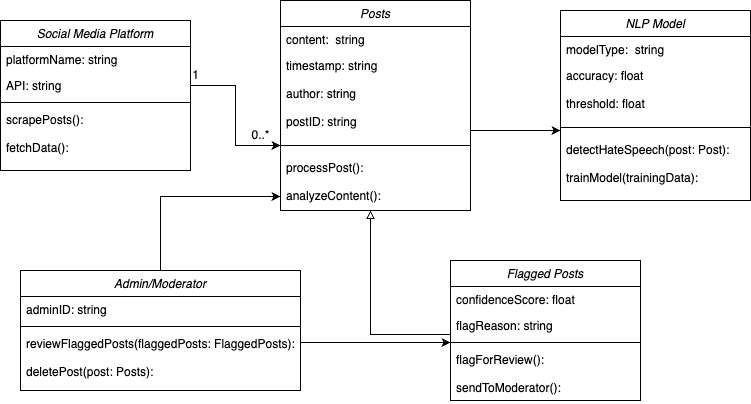

The diagram above was exported from draw.io. Its source (the exported page's mxGraphModel, read from the mxfile embedded in the PNG):
<mxGraphModel dx="984" dy="659" grid="1" gridSize="10" guides="1" tooltips="1" connect="1" arrows="1" fold="1" page="1" pageScale="1" pageWidth="827" pageHeight="1169" math="0" shadow="0">
  <root>
    <mxCell id="WIyWlLk6GJQsqaUBKTNV-0" />
    <mxCell id="WIyWlLk6GJQsqaUBKTNV-1" parent="WIyWlLk6GJQsqaUBKTNV-0" />
    <mxCell id="zkfFHV4jXpPFQw0GAbJ--0" value="Social Media Platform" style="swimlane;fontStyle=2;align=center;verticalAlign=top;childLayout=stackLayout;horizontal=1;startSize=26;horizontalStack=0;resizeParent=1;resizeLast=0;collapsible=1;marginBottom=0;rounded=0;shadow=0;strokeWidth=1;" parent="WIyWlLk6GJQsqaUBKTNV-1" vertex="1">
      <mxGeometry x="10" y="50" width="190" height="150" as="geometry">
        <mxRectangle x="10" y="10" width="160" height="26" as="alternateBounds" />
      </mxGeometry>
    </mxCell>
    <mxCell id="zkfFHV4jXpPFQw0GAbJ--1" value="platformName: string" style="text;align=left;verticalAlign=top;spacingLeft=4;spacingRight=4;overflow=hidden;rotatable=0;points=[[0,0.5],[1,0.5]];portConstraint=eastwest;" parent="zkfFHV4jXpPFQw0GAbJ--0" vertex="1">
      <mxGeometry y="26" width="190" height="26" as="geometry" />
    </mxCell>
    <mxCell id="zkfFHV4jXpPFQw0GAbJ--2" value="API: string" style="text;align=left;verticalAlign=top;spacingLeft=4;spacingRight=4;overflow=hidden;rotatable=0;points=[[0,0.5],[1,0.5]];portConstraint=eastwest;rounded=0;shadow=0;html=0;" parent="zkfFHV4jXpPFQw0GAbJ--0" vertex="1">
      <mxGeometry y="52" width="190" height="26" as="geometry" />
    </mxCell>
    <mxCell id="zkfFHV4jXpPFQw0GAbJ--4" value="" style="line;html=1;strokeWidth=1;align=left;verticalAlign=middle;spacingTop=-1;spacingLeft=3;spacingRight=3;rotatable=0;labelPosition=right;points=[];portConstraint=eastwest;" parent="zkfFHV4jXpPFQw0GAbJ--0" vertex="1">
      <mxGeometry y="78" width="190" height="8" as="geometry" />
    </mxCell>
    <mxCell id="zkfFHV4jXpPFQw0GAbJ--5" value="scrapePosts(): &#10;&#10;fetchData(): " style="text;align=left;verticalAlign=top;spacingLeft=4;spacingRight=4;overflow=hidden;rotatable=0;points=[[0,0.5],[1,0.5]];portConstraint=eastwest;" parent="zkfFHV4jXpPFQw0GAbJ--0" vertex="1">
      <mxGeometry y="86" width="190" height="54" as="geometry" />
    </mxCell>
    <mxCell id="H1evELIp4hOwfiML5YsT-0" value="Posts" style="swimlane;fontStyle=2;align=center;verticalAlign=top;childLayout=stackLayout;horizontal=1;startSize=26;horizontalStack=0;resizeParent=1;resizeLast=0;collapsible=1;marginBottom=0;rounded=0;shadow=0;strokeWidth=1;" parent="WIyWlLk6GJQsqaUBKTNV-1" vertex="1">
      <mxGeometry x="290" y="30" width="190" height="210" as="geometry">
        <mxRectangle x="10" y="10" width="160" height="26" as="alternateBounds" />
      </mxGeometry>
    </mxCell>
    <mxCell id="H1evELIp4hOwfiML5YsT-1" value="content:  string" style="text;align=left;verticalAlign=top;spacingLeft=4;spacingRight=4;overflow=hidden;rotatable=0;points=[[0,0.5],[1,0.5]];portConstraint=eastwest;" parent="H1evELIp4hOwfiML5YsT-0" vertex="1">
      <mxGeometry y="26" width="190" height="26" as="geometry" />
    </mxCell>
    <mxCell id="H1evELIp4hOwfiML5YsT-2" value="timestamp: string&#10;&#10;" style="text;align=left;verticalAlign=top;spacingLeft=4;spacingRight=4;overflow=hidden;rotatable=0;points=[[0,0.5],[1,0.5]];portConstraint=eastwest;rounded=0;shadow=0;html=0;" parent="H1evELIp4hOwfiML5YsT-0" vertex="1">
      <mxGeometry y="52" width="190" height="28" as="geometry" />
    </mxCell>
    <mxCell id="H1evELIp4hOwfiML5YsT-10" value="author: string&#10;&#10;postID: string" style="text;align=left;verticalAlign=top;spacingLeft=4;spacingRight=4;overflow=hidden;rotatable=0;points=[[0,0.5],[1,0.5]];portConstraint=eastwest;rounded=0;shadow=0;html=0;" parent="H1evELIp4hOwfiML5YsT-0" vertex="1">
      <mxGeometry y="80" width="190" height="28" as="geometry" />
    </mxCell>
    <mxCell id="H1evELIp4hOwfiML5YsT-11" value="postID: string&#10;&#10;" style="text;align=left;verticalAlign=top;spacingLeft=4;spacingRight=4;overflow=hidden;rotatable=0;points=[[0,0.5],[1,0.5]];portConstraint=eastwest;rounded=0;shadow=0;html=0;" parent="H1evELIp4hOwfiML5YsT-0" vertex="1">
      <mxGeometry y="108" width="190" height="28" as="geometry" />
    </mxCell>
    <mxCell id="H1evELIp4hOwfiML5YsT-3" value="" style="line;html=1;strokeWidth=1;align=left;verticalAlign=middle;spacingTop=-1;spacingLeft=3;spacingRight=3;rotatable=0;labelPosition=right;points=[];portConstraint=eastwest;" parent="H1evELIp4hOwfiML5YsT-0" vertex="1">
      <mxGeometry y="136" width="190" height="18" as="geometry" />
    </mxCell>
    <mxCell id="H1evELIp4hOwfiML5YsT-13" value="processPost(): &#10;" style="text;align=left;verticalAlign=top;spacingLeft=4;spacingRight=4;overflow=hidden;rotatable=0;points=[[0,0.5],[1,0.5]];portConstraint=eastwest;rounded=0;shadow=0;html=0;" parent="H1evELIp4hOwfiML5YsT-0" vertex="1">
      <mxGeometry y="154" width="190" height="28" as="geometry" />
    </mxCell>
    <mxCell id="H1evELIp4hOwfiML5YsT-14" value="analyzeContent(): " style="text;align=left;verticalAlign=top;spacingLeft=4;spacingRight=4;overflow=hidden;rotatable=0;points=[[0,0.5],[1,0.5]];portConstraint=eastwest;rounded=0;shadow=0;html=0;" parent="H1evELIp4hOwfiML5YsT-0" vertex="1">
      <mxGeometry y="182" width="190" height="28" as="geometry" />
    </mxCell>
    <mxCell id="H1evELIp4hOwfiML5YsT-16" value="NLP Model" style="swimlane;fontStyle=2;align=center;verticalAlign=top;childLayout=stackLayout;horizontal=1;startSize=26;horizontalStack=0;resizeParent=1;resizeLast=0;collapsible=1;marginBottom=0;rounded=0;shadow=0;strokeWidth=1;" parent="WIyWlLk6GJQsqaUBKTNV-1" vertex="1">
      <mxGeometry x="570" y="40" width="190" height="190" as="geometry">
        <mxRectangle x="10" y="10" width="160" height="26" as="alternateBounds" />
      </mxGeometry>
    </mxCell>
    <mxCell id="H1evELIp4hOwfiML5YsT-17" value="modelType:  string" style="text;align=left;verticalAlign=top;spacingLeft=4;spacingRight=4;overflow=hidden;rotatable=0;points=[[0,0.5],[1,0.5]];portConstraint=eastwest;" parent="H1evELIp4hOwfiML5YsT-16" vertex="1">
      <mxGeometry y="26" width="190" height="26" as="geometry" />
    </mxCell>
    <mxCell id="H1evELIp4hOwfiML5YsT-18" value="accuracy: float&#10;&#10;" style="text;align=left;verticalAlign=top;spacingLeft=4;spacingRight=4;overflow=hidden;rotatable=0;points=[[0,0.5],[1,0.5]];portConstraint=eastwest;rounded=0;shadow=0;html=0;" parent="H1evELIp4hOwfiML5YsT-16" vertex="1">
      <mxGeometry y="52" width="190" height="28" as="geometry" />
    </mxCell>
    <mxCell id="H1evELIp4hOwfiML5YsT-19" value="threshold: float&#10;&#10;" style="text;align=left;verticalAlign=top;spacingLeft=4;spacingRight=4;overflow=hidden;rotatable=0;points=[[0,0.5],[1,0.5]];portConstraint=eastwest;rounded=0;shadow=0;html=0;" parent="H1evELIp4hOwfiML5YsT-16" vertex="1">
      <mxGeometry y="80" width="190" height="28" as="geometry" />
    </mxCell>
    <mxCell id="H1evELIp4hOwfiML5YsT-21" value="" style="line;html=1;strokeWidth=1;align=left;verticalAlign=middle;spacingTop=-1;spacingLeft=3;spacingRight=3;rotatable=0;labelPosition=right;points=[];portConstraint=eastwest;" parent="H1evELIp4hOwfiML5YsT-16" vertex="1">
      <mxGeometry y="108" width="190" height="18" as="geometry" />
    </mxCell>
    <mxCell id="H1evELIp4hOwfiML5YsT-22" value="detectHateSpeech(post: Post): &#10;&#10;" style="text;align=left;verticalAlign=top;spacingLeft=4;spacingRight=4;overflow=hidden;rotatable=0;points=[[0,0.5],[1,0.5]];portConstraint=eastwest;rounded=0;shadow=0;html=0;" parent="H1evELIp4hOwfiML5YsT-16" vertex="1">
      <mxGeometry y="126" width="190" height="28" as="geometry" />
    </mxCell>
    <mxCell id="H1evELIp4hOwfiML5YsT-23" value="trainModel(trainingData): " style="text;align=left;verticalAlign=top;spacingLeft=4;spacingRight=4;overflow=hidden;rotatable=0;points=[[0,0.5],[1,0.5]];portConstraint=eastwest;rounded=0;shadow=0;html=0;" parent="H1evELIp4hOwfiML5YsT-16" vertex="1">
      <mxGeometry y="154" width="190" height="28" as="geometry" />
    </mxCell>
    <mxCell id="H1evELIp4hOwfiML5YsT-58" value="" style="edgeStyle=orthogonalEdgeStyle;rounded=0;orthogonalLoop=1;jettySize=auto;html=1;exitX=-0.002;exitY=0.842;exitDx=0;exitDy=0;exitPerimeter=0;entryX=0.474;entryY=1;entryDx=0;entryDy=0;entryPerimeter=0;startArrow=none;startFill=0;endArrow=block;endFill=0;" parent="WIyWlLk6GJQsqaUBKTNV-1" source="H1evELIp4hOwfiML5YsT-26" target="H1evELIp4hOwfiML5YsT-14" edge="1">
      <mxGeometry relative="1" as="geometry">
        <mxPoint x="470" y="390" as="sourcePoint" />
        <mxPoint x="380" y="250" as="targetPoint" />
      </mxGeometry>
    </mxCell>
    <mxCell id="H1evELIp4hOwfiML5YsT-24" value="Flagged Posts" style="swimlane;fontStyle=2;align=center;verticalAlign=top;childLayout=stackLayout;horizontal=1;startSize=26;horizontalStack=0;resizeParent=1;resizeLast=0;collapsible=1;marginBottom=0;rounded=0;shadow=0;strokeWidth=1;" parent="WIyWlLk6GJQsqaUBKTNV-1" vertex="1">
      <mxGeometry x="460" y="290" width="190" height="140" as="geometry">
        <mxRectangle x="10" y="10" width="160" height="26" as="alternateBounds" />
      </mxGeometry>
    </mxCell>
    <mxCell id="H1evELIp4hOwfiML5YsT-25" value="confidenceScore: float" style="text;align=left;verticalAlign=top;spacingLeft=4;spacingRight=4;overflow=hidden;rotatable=0;points=[[0,0.5],[1,0.5]];portConstraint=eastwest;" parent="H1evELIp4hOwfiML5YsT-24" vertex="1">
      <mxGeometry y="26" width="190" height="26" as="geometry" />
    </mxCell>
    <mxCell id="H1evELIp4hOwfiML5YsT-26" value="flagReason: string" style="text;align=left;verticalAlign=top;spacingLeft=4;spacingRight=4;overflow=hidden;rotatable=0;points=[[0,0.5],[1,0.5]];portConstraint=eastwest;rounded=0;shadow=0;html=0;" parent="H1evELIp4hOwfiML5YsT-24" vertex="1">
      <mxGeometry y="52" width="190" height="26" as="geometry" />
    </mxCell>
    <mxCell id="H1evELIp4hOwfiML5YsT-27" value="" style="line;html=1;strokeWidth=1;align=left;verticalAlign=middle;spacingTop=-1;spacingLeft=3;spacingRight=3;rotatable=0;labelPosition=right;points=[];portConstraint=eastwest;" parent="H1evELIp4hOwfiML5YsT-24" vertex="1">
      <mxGeometry y="78" width="190" height="8" as="geometry" />
    </mxCell>
    <mxCell id="H1evELIp4hOwfiML5YsT-28" value="flagForReview(): &#10;&#10;sendToModerator(): " style="text;align=left;verticalAlign=top;spacingLeft=4;spacingRight=4;overflow=hidden;rotatable=0;points=[[0,0.5],[1,0.5]];portConstraint=eastwest;" parent="H1evELIp4hOwfiML5YsT-24" vertex="1">
      <mxGeometry y="86" width="190" height="54" as="geometry" />
    </mxCell>
    <mxCell id="H1evELIp4hOwfiML5YsT-67" value="" style="edgeStyle=orthogonalEdgeStyle;rounded=0;orthogonalLoop=1;jettySize=auto;html=1;entryX=0;entryY=0.5;entryDx=0;entryDy=0;" parent="WIyWlLk6GJQsqaUBKTNV-1" source="H1evELIp4hOwfiML5YsT-37" target="H1evELIp4hOwfiML5YsT-14" edge="1">
      <mxGeometry relative="1" as="geometry">
        <mxPoint x="180" y="240" as="targetPoint" />
      </mxGeometry>
    </mxCell>
    <mxCell id="H1evELIp4hOwfiML5YsT-37" value="Admin/Moderator" style="swimlane;fontStyle=2;align=center;verticalAlign=top;childLayout=stackLayout;horizontal=1;startSize=26;horizontalStack=0;resizeParent=1;resizeLast=0;collapsible=1;marginBottom=0;rounded=0;shadow=0;strokeWidth=1;" parent="WIyWlLk6GJQsqaUBKTNV-1" vertex="1">
      <mxGeometry x="30" y="300" width="280" height="120" as="geometry">
        <mxRectangle x="10" y="10" width="160" height="26" as="alternateBounds" />
      </mxGeometry>
    </mxCell>
    <mxCell id="H1evELIp4hOwfiML5YsT-38" value="adminID: string" style="text;align=left;verticalAlign=top;spacingLeft=4;spacingRight=4;overflow=hidden;rotatable=0;points=[[0,0.5],[1,0.5]];portConstraint=eastwest;" parent="H1evELIp4hOwfiML5YsT-37" vertex="1">
      <mxGeometry y="26" width="280" height="26" as="geometry" />
    </mxCell>
    <mxCell id="H1evELIp4hOwfiML5YsT-40" value="" style="line;html=1;strokeWidth=1;align=left;verticalAlign=middle;spacingTop=-1;spacingLeft=3;spacingRight=3;rotatable=0;labelPosition=right;points=[];portConstraint=eastwest;" parent="H1evELIp4hOwfiML5YsT-37" vertex="1">
      <mxGeometry y="52" width="280" height="8" as="geometry" />
    </mxCell>
    <mxCell id="H1evELIp4hOwfiML5YsT-41" value="reviewFlaggedPosts(flaggedPosts: FlaggedPosts): &#10;&#10;deletePost(post: Posts): &#10;" style="text;align=left;verticalAlign=top;spacingLeft=4;spacingRight=4;overflow=hidden;rotatable=0;points=[[0,0.5],[1,0.5]];portConstraint=eastwest;" parent="H1evELIp4hOwfiML5YsT-37" vertex="1">
      <mxGeometry y="60" width="280" height="54" as="geometry" />
    </mxCell>
    <mxCell id="H1evELIp4hOwfiML5YsT-51" value="" style="edgeStyle=orthogonalEdgeStyle;rounded=0;orthogonalLoop=1;jettySize=auto;html=1;" parent="WIyWlLk6GJQsqaUBKTNV-1" source="zkfFHV4jXpPFQw0GAbJ--2" target="H1evELIp4hOwfiML5YsT-3" edge="1">
      <mxGeometry relative="1" as="geometry" />
    </mxCell>
    <mxCell id="H1evELIp4hOwfiML5YsT-52" value="" style="edgeStyle=orthogonalEdgeStyle;rounded=0;orthogonalLoop=1;jettySize=auto;html=1;" parent="WIyWlLk6GJQsqaUBKTNV-1" source="zkfFHV4jXpPFQw0GAbJ--2" target="H1evELIp4hOwfiML5YsT-3" edge="1">
      <mxGeometry relative="1" as="geometry" />
    </mxCell>
    <mxCell id="H1evELIp4hOwfiML5YsT-53" value="1" style="text;html=1;align=center;verticalAlign=middle;resizable=0;points=[];autosize=1;strokeColor=none;fillColor=none;" parent="WIyWlLk6GJQsqaUBKTNV-1" vertex="1">
      <mxGeometry x="190" y="90" width="30" height="30" as="geometry" />
    </mxCell>
    <mxCell id="H1evELIp4hOwfiML5YsT-54" value="0..*" style="text;html=1;align=center;verticalAlign=middle;resizable=0;points=[];autosize=1;strokeColor=none;fillColor=none;" parent="WIyWlLk6GJQsqaUBKTNV-1" vertex="1">
      <mxGeometry x="250" y="150" width="40" height="30" as="geometry" />
    </mxCell>
    <mxCell id="H1evELIp4hOwfiML5YsT-56" value="" style="edgeStyle=orthogonalEdgeStyle;rounded=0;orthogonalLoop=1;jettySize=auto;html=1;" parent="WIyWlLk6GJQsqaUBKTNV-1" source="H1evELIp4hOwfiML5YsT-11" edge="1">
      <mxGeometry relative="1" as="geometry">
        <mxPoint x="570" y="160" as="targetPoint" />
        <Array as="points">
          <mxPoint x="510" y="160" />
          <mxPoint x="510" y="160" />
        </Array>
      </mxGeometry>
    </mxCell>
    <mxCell id="H1evELIp4hOwfiML5YsT-65" style="edgeStyle=orthogonalEdgeStyle;rounded=0;orthogonalLoop=1;jettySize=auto;html=1;entryX=0;entryY=0.5;entryDx=0;entryDy=0;entryPerimeter=0;exitX=0.999;exitY=0.224;exitDx=0;exitDy=0;exitPerimeter=0;" parent="WIyWlLk6GJQsqaUBKTNV-1" source="H1evELIp4hOwfiML5YsT-41" target="H1evELIp4hOwfiML5YsT-27" edge="1">
      <mxGeometry relative="1" as="geometry">
        <mxPoint x="430" y="400" as="sourcePoint" />
        <mxPoint x="310" y="360" as="targetPoint" />
        <Array as="points">
          <mxPoint x="313" y="372" />
        </Array>
      </mxGeometry>
    </mxCell>
  </root>
</mxGraphModel>